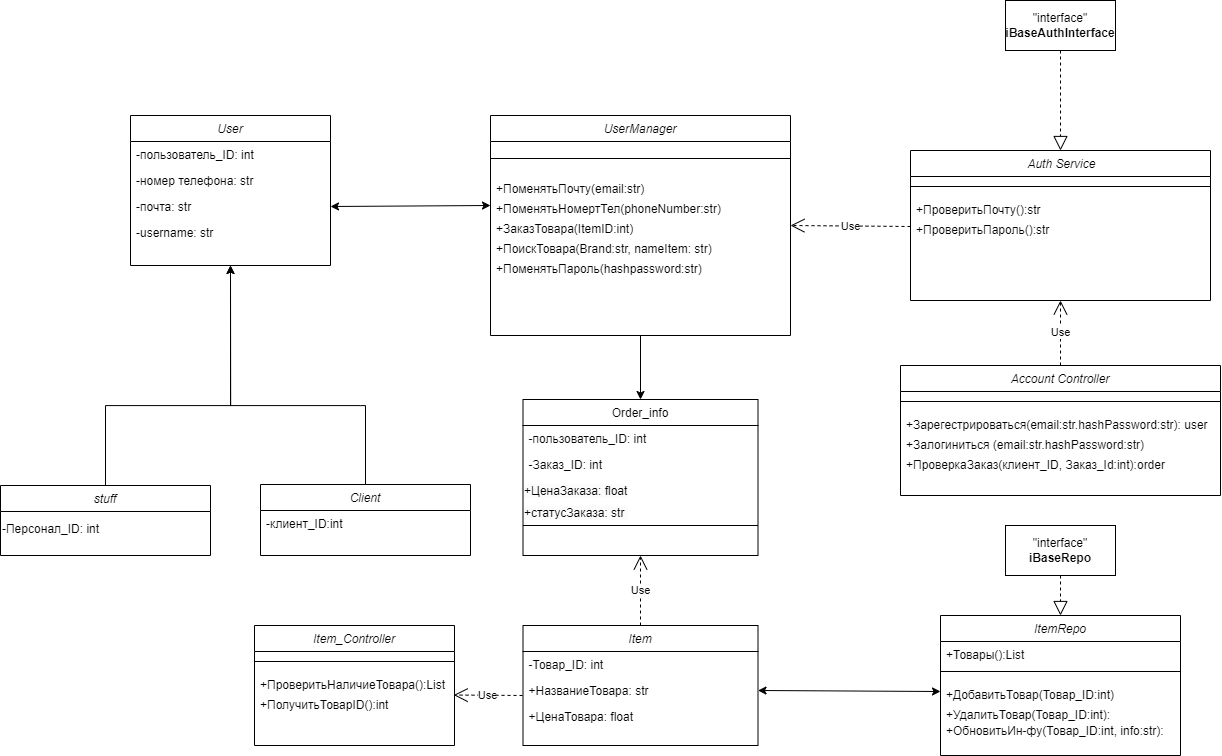

The diagram above was exported from draw.io. Its source (the exported page's mxGraphModel, read from the mxfile embedded in the PNG):
<mxGraphModel dx="2863" dy="789" grid="1" gridSize="10" guides="1" tooltips="1" connect="1" arrows="1" fold="1" page="1" pageScale="1" pageWidth="827" pageHeight="1169" math="0" shadow="0">
  <root>
    <mxCell id="WIyWlLk6GJQsqaUBKTNV-0" />
    <mxCell id="WIyWlLk6GJQsqaUBKTNV-1" parent="WIyWlLk6GJQsqaUBKTNV-0" />
    <mxCell id="soWW_ZqdvupLJVpwj8kI-0" value="User" style="swimlane;fontStyle=2;align=center;verticalAlign=top;childLayout=stackLayout;horizontal=1;startSize=26;horizontalStack=0;resizeParent=1;resizeLast=0;collapsible=1;marginBottom=0;rounded=0;shadow=0;strokeWidth=1;" parent="WIyWlLk6GJQsqaUBKTNV-1" vertex="1">
      <mxGeometry x="90" y="700" width="200" height="150" as="geometry">
        <mxRectangle x="200" y="60" width="160" height="26" as="alternateBounds" />
      </mxGeometry>
    </mxCell>
    <mxCell id="soWW_ZqdvupLJVpwj8kI-93" value="-пользователь_ID: int" style="text;align=left;verticalAlign=top;spacingLeft=4;spacingRight=4;overflow=hidden;rotatable=0;points=[[0,0.5],[1,0.5]];portConstraint=eastwest;rounded=0;shadow=0;html=0;" parent="soWW_ZqdvupLJVpwj8kI-0" vertex="1">
      <mxGeometry y="26" width="200" height="26" as="geometry" />
    </mxCell>
    <mxCell id="Kl_dRkSv7i4Bv8vPfmTF-8" value="-номер телефона: str" style="text;align=left;verticalAlign=top;spacingLeft=4;spacingRight=4;overflow=hidden;rotatable=0;points=[[0,0.5],[1,0.5]];portConstraint=eastwest;rounded=0;shadow=0;html=0;" parent="soWW_ZqdvupLJVpwj8kI-0" vertex="1">
      <mxGeometry y="52" width="200" height="26" as="geometry" />
    </mxCell>
    <mxCell id="Kl_dRkSv7i4Bv8vPfmTF-9" value="-почта: str" style="text;align=left;verticalAlign=top;spacingLeft=4;spacingRight=4;overflow=hidden;rotatable=0;points=[[0,0.5],[1,0.5]];portConstraint=eastwest;rounded=0;shadow=0;html=0;" parent="soWW_ZqdvupLJVpwj8kI-0" vertex="1">
      <mxGeometry y="78" width="200" height="26" as="geometry" />
    </mxCell>
    <mxCell id="soWW_ZqdvupLJVpwj8kI-2" value="-username: str" style="text;align=left;verticalAlign=top;spacingLeft=4;spacingRight=4;overflow=hidden;rotatable=0;points=[[0,0.5],[1,0.5]];portConstraint=eastwest;" parent="soWW_ZqdvupLJVpwj8kI-0" vertex="1">
      <mxGeometry y="104" width="200" height="26" as="geometry" />
    </mxCell>
    <mxCell id="wOOfgnsHMAA_3vp998aU-0" style="edgeStyle=orthogonalEdgeStyle;rounded=0;orthogonalLoop=1;jettySize=auto;html=1;exitX=0.5;exitY=0;exitDx=0;exitDy=0;entryX=0.5;entryY=1;entryDx=0;entryDy=0;" parent="WIyWlLk6GJQsqaUBKTNV-1" source="soWW_ZqdvupLJVpwj8kI-10" target="soWW_ZqdvupLJVpwj8kI-0" edge="1">
      <mxGeometry relative="1" as="geometry">
        <mxPoint x="130" y="910" as="targetPoint" />
        <Array as="points">
          <mxPoint x="65" y="990" />
          <mxPoint x="190" y="990" />
        </Array>
      </mxGeometry>
    </mxCell>
    <mxCell id="soWW_ZqdvupLJVpwj8kI-10" value="stuff" style="swimlane;fontStyle=2;align=center;verticalAlign=top;childLayout=stackLayout;horizontal=1;startSize=26;horizontalStack=0;resizeParent=1;resizeLast=0;collapsible=1;marginBottom=0;rounded=0;shadow=0;strokeWidth=1;" parent="WIyWlLk6GJQsqaUBKTNV-1" vertex="1">
      <mxGeometry x="-40" y="1070" width="210" height="70" as="geometry">
        <mxRectangle x="200" y="60" width="160" height="26" as="alternateBounds" />
      </mxGeometry>
    </mxCell>
    <mxCell id="wOOfgnsHMAA_3vp998aU-1" style="edgeStyle=orthogonalEdgeStyle;rounded=0;orthogonalLoop=1;jettySize=auto;html=1;exitX=0.5;exitY=0;exitDx=0;exitDy=0;entryX=0.5;entryY=1;entryDx=0;entryDy=0;" parent="WIyWlLk6GJQsqaUBKTNV-1" source="soWW_ZqdvupLJVpwj8kI-19" target="soWW_ZqdvupLJVpwj8kI-0" edge="1">
      <mxGeometry relative="1" as="geometry">
        <Array as="points">
          <mxPoint x="320" y="990" />
          <mxPoint x="160" y="990" />
        </Array>
      </mxGeometry>
    </mxCell>
    <mxCell id="soWW_ZqdvupLJVpwj8kI-19" value="Client" style="swimlane;fontStyle=2;align=center;verticalAlign=top;childLayout=stackLayout;horizontal=1;startSize=26;horizontalStack=0;resizeParent=1;resizeLast=0;collapsible=1;marginBottom=0;rounded=0;shadow=0;strokeWidth=1;" parent="WIyWlLk6GJQsqaUBKTNV-1" vertex="1">
      <mxGeometry x="220" y="1069" width="210" height="71" as="geometry">
        <mxRectangle x="200" y="60" width="160" height="26" as="alternateBounds" />
      </mxGeometry>
    </mxCell>
    <mxCell id="soWW_ZqdvupLJVpwj8kI-96" value="-клиент_ID:int" style="text;align=left;verticalAlign=top;spacingLeft=4;spacingRight=4;overflow=hidden;rotatable=0;points=[[0,0.5],[1,0.5]];portConstraint=eastwest;rounded=0;shadow=0;html=0;" parent="soWW_ZqdvupLJVpwj8kI-19" vertex="1">
      <mxGeometry y="26" width="210" height="26" as="geometry" />
    </mxCell>
    <mxCell id="soWW_ZqdvupLJVpwj8kI-28" value="Account Controller" style="swimlane;fontStyle=2;align=center;verticalAlign=top;childLayout=stackLayout;horizontal=1;startSize=26;horizontalStack=0;resizeParent=1;resizeLast=0;collapsible=1;marginBottom=0;rounded=0;shadow=0;strokeWidth=1;" parent="WIyWlLk6GJQsqaUBKTNV-1" vertex="1">
      <mxGeometry x="860" y="950" width="320" height="130" as="geometry">
        <mxRectangle x="200" y="60" width="160" height="26" as="alternateBounds" />
      </mxGeometry>
    </mxCell>
    <mxCell id="soWW_ZqdvupLJVpwj8kI-33" value="" style="line;html=1;strokeWidth=1;align=left;verticalAlign=middle;spacingTop=-1;spacingLeft=3;spacingRight=3;rotatable=0;labelPosition=right;points=[];portConstraint=eastwest;" parent="soWW_ZqdvupLJVpwj8kI-28" vertex="1">
      <mxGeometry y="26" width="320" height="20" as="geometry" />
    </mxCell>
    <mxCell id="V9ZScb2qb3HOwf3Ne4Lk-30" value="+Зарегестрироваться(email:str.hashPassword:str): user" style="text;align=left;verticalAlign=top;spacingLeft=4;spacingRight=4;overflow=hidden;rotatable=0;points=[[0,0.5],[1,0.5]];portConstraint=eastwest;" parent="soWW_ZqdvupLJVpwj8kI-28" vertex="1">
      <mxGeometry y="46" width="320" height="20" as="geometry" />
    </mxCell>
    <mxCell id="V9ZScb2qb3HOwf3Ne4Lk-31" value="+Залогиниться (email:str.hashPassword:str)&#10;" style="text;align=left;verticalAlign=top;spacingLeft=4;spacingRight=4;overflow=hidden;rotatable=0;points=[[0,0.5],[1,0.5]];portConstraint=eastwest;" parent="soWW_ZqdvupLJVpwj8kI-28" vertex="1">
      <mxGeometry y="66" width="320" height="20" as="geometry" />
    </mxCell>
    <mxCell id="soWW_ZqdvupLJVpwj8kI-112" value="+ПроверкаЗаказ(клиент_ID, Заказ_Id:int):order" style="text;align=left;verticalAlign=top;spacingLeft=4;spacingRight=4;overflow=hidden;rotatable=0;points=[[0,0.5],[1,0.5]];portConstraint=eastwest;" parent="soWW_ZqdvupLJVpwj8kI-28" vertex="1">
      <mxGeometry y="86" width="320" height="24" as="geometry" />
    </mxCell>
    <mxCell id="soWW_ZqdvupLJVpwj8kI-52" value="Order_info" style="swimlane;fontStyle=0;align=center;verticalAlign=top;childLayout=stackLayout;horizontal=1;startSize=26;horizontalStack=0;resizeParent=1;resizeLast=0;collapsible=1;marginBottom=0;rounded=0;shadow=0;strokeWidth=1;" parent="WIyWlLk6GJQsqaUBKTNV-1" vertex="1">
      <mxGeometry x="482.5" y="984" width="235" height="156" as="geometry">
        <mxRectangle x="550" y="140" width="160" height="26" as="alternateBounds" />
      </mxGeometry>
    </mxCell>
    <mxCell id="soWW_ZqdvupLJVpwj8kI-1" value="-пользователь_ID: int" style="text;align=left;verticalAlign=top;spacingLeft=4;spacingRight=4;overflow=hidden;rotatable=0;points=[[0,0.5],[1,0.5]];portConstraint=eastwest;rounded=0;shadow=0;html=0;" parent="soWW_ZqdvupLJVpwj8kI-52" vertex="1">
      <mxGeometry y="26" width="235" height="26" as="geometry" />
    </mxCell>
    <mxCell id="soWW_ZqdvupLJVpwj8kI-61" value="-Заказ_ID: int" style="text;align=left;verticalAlign=top;spacingLeft=4;spacingRight=4;overflow=hidden;rotatable=0;points=[[0,0.5],[1,0.5]];portConstraint=eastwest;rounded=0;shadow=0;html=0;" parent="soWW_ZqdvupLJVpwj8kI-52" vertex="1">
      <mxGeometry y="52" width="235" height="26" as="geometry" />
    </mxCell>
    <mxCell id="dScIf7PpdfxdGwLjdsUy-14" value="&lt;span style=&quot;color: rgb(0, 0, 0); font-family: Helvetica; font-size: 12px; font-style: normal; font-variant-ligatures: normal; font-variant-caps: normal; font-weight: 400; letter-spacing: normal; orphans: 2; text-align: left; text-indent: 0px; text-transform: none; widows: 2; word-spacing: 0px; -webkit-text-stroke-width: 0px; background-color: rgb(251, 251, 251); text-decoration-thickness: initial; text-decoration-style: initial; text-decoration-color: initial; float: none; display: inline !important;&quot;&gt;+ЦенаЗаказа: float&lt;/span&gt;" style="text;whiteSpace=wrap;html=1;" parent="soWW_ZqdvupLJVpwj8kI-52" vertex="1">
      <mxGeometry y="78" width="235" height="22" as="geometry" />
    </mxCell>
    <mxCell id="wOOfgnsHMAA_3vp998aU-41" value="&lt;span style=&quot;color: rgb(0, 0, 0); font-family: Helvetica; font-size: 12px; font-style: normal; font-variant-ligatures: normal; font-variant-caps: normal; font-weight: 400; letter-spacing: normal; orphans: 2; text-align: left; text-indent: 0px; text-transform: none; widows: 2; word-spacing: 0px; -webkit-text-stroke-width: 0px; background-color: rgb(251, 251, 251); text-decoration-thickness: initial; text-decoration-style: initial; text-decoration-color: initial; float: none; display: inline !important;&quot;&gt;+статусЗаказа: str&amp;nbsp;&lt;br&gt;&lt;/span&gt;" style="text;whiteSpace=wrap;html=1;" parent="soWW_ZqdvupLJVpwj8kI-52" vertex="1">
      <mxGeometry y="100" width="235" height="22" as="geometry" />
    </mxCell>
    <mxCell id="soWW_ZqdvupLJVpwj8kI-58" value="" style="line;html=1;strokeWidth=1;align=left;verticalAlign=middle;spacingTop=-1;spacingLeft=3;spacingRight=3;rotatable=0;labelPosition=right;points=[];portConstraint=eastwest;" parent="soWW_ZqdvupLJVpwj8kI-52" vertex="1">
      <mxGeometry y="122" width="235" height="8" as="geometry" />
    </mxCell>
    <mxCell id="soWW_ZqdvupLJVpwj8kI-70" value="Item_Controller" style="swimlane;fontStyle=2;align=center;verticalAlign=top;childLayout=stackLayout;horizontal=1;startSize=26;horizontalStack=0;resizeParent=1;resizeLast=0;collapsible=1;marginBottom=0;rounded=0;shadow=0;strokeWidth=1;" parent="WIyWlLk6GJQsqaUBKTNV-1" vertex="1">
      <mxGeometry x="214" y="1210" width="200" height="120" as="geometry">
        <mxRectangle x="200" y="60" width="160" height="26" as="alternateBounds" />
      </mxGeometry>
    </mxCell>
    <mxCell id="soWW_ZqdvupLJVpwj8kI-74" value="" style="line;html=1;strokeWidth=1;align=left;verticalAlign=middle;spacingTop=-1;spacingLeft=3;spacingRight=3;rotatable=0;labelPosition=right;points=[];portConstraint=eastwest;" parent="soWW_ZqdvupLJVpwj8kI-70" vertex="1">
      <mxGeometry y="26" width="200" height="20" as="geometry" />
    </mxCell>
    <mxCell id="wOOfgnsHMAA_3vp998aU-32" value="+ПроверитьНаличиеТовара():List" style="text;align=left;verticalAlign=top;spacingLeft=4;spacingRight=4;overflow=hidden;rotatable=0;points=[[0,0.5],[1,0.5]];portConstraint=eastwest;" parent="soWW_ZqdvupLJVpwj8kI-70" vertex="1">
      <mxGeometry y="46" width="200" height="20" as="geometry" />
    </mxCell>
    <mxCell id="soWW_ZqdvupLJVpwj8kI-76" value="+ПолучитьТоварID():int&#10;" style="text;align=left;verticalAlign=top;spacingLeft=4;spacingRight=4;overflow=hidden;rotatable=0;points=[[0,0.5],[1,0.5]];portConstraint=eastwest;" parent="soWW_ZqdvupLJVpwj8kI-70" vertex="1">
      <mxGeometry y="66" width="200" height="16" as="geometry" />
    </mxCell>
    <mxCell id="V9ZScb2qb3HOwf3Ne4Lk-1" value="-Персонал_ID: int" style="text;whiteSpace=wrap;html=1;" parent="WIyWlLk6GJQsqaUBKTNV-1" vertex="1">
      <mxGeometry x="-40" y="1100" width="210" height="40" as="geometry" />
    </mxCell>
    <mxCell id="V9ZScb2qb3HOwf3Ne4Lk-2" value=" Auth Service" style="swimlane;fontStyle=2;align=center;verticalAlign=top;childLayout=stackLayout;horizontal=1;startSize=26;horizontalStack=0;resizeParent=1;resizeLast=0;collapsible=1;marginBottom=0;rounded=0;shadow=0;strokeWidth=1;" parent="WIyWlLk6GJQsqaUBKTNV-1" vertex="1">
      <mxGeometry x="870" y="735" width="300" height="150" as="geometry">
        <mxRectangle x="200" y="60" width="160" height="26" as="alternateBounds" />
      </mxGeometry>
    </mxCell>
    <mxCell id="V9ZScb2qb3HOwf3Ne4Lk-3" value="" style="line;html=1;strokeWidth=1;align=left;verticalAlign=middle;spacingTop=-1;spacingLeft=3;spacingRight=3;rotatable=0;labelPosition=right;points=[];portConstraint=eastwest;" parent="V9ZScb2qb3HOwf3Ne4Lk-2" vertex="1">
      <mxGeometry y="26" width="300" height="20" as="geometry" />
    </mxCell>
    <mxCell id="V9ZScb2qb3HOwf3Ne4Lk-6" value="+ПроверитьПочту():str" style="text;align=left;verticalAlign=top;spacingLeft=4;spacingRight=4;overflow=hidden;rotatable=0;points=[[0,0.5],[1,0.5]];portConstraint=eastwest;" parent="V9ZScb2qb3HOwf3Ne4Lk-2" vertex="1">
      <mxGeometry y="46" width="300" height="20" as="geometry" />
    </mxCell>
    <mxCell id="V9ZScb2qb3HOwf3Ne4Lk-7" value="+ПроверитьПароль():str" style="text;align=left;verticalAlign=top;spacingLeft=4;spacingRight=4;overflow=hidden;rotatable=0;points=[[0,0.5],[1,0.5]];portConstraint=eastwest;" parent="V9ZScb2qb3HOwf3Ne4Lk-2" vertex="1">
      <mxGeometry y="66" width="300" height="20" as="geometry" />
    </mxCell>
    <mxCell id="agISWGrfsP1nlsGl8aUe-1" style="edgeStyle=orthogonalEdgeStyle;rounded=0;orthogonalLoop=1;jettySize=auto;html=1;entryX=0.5;entryY=0;entryDx=0;entryDy=0;" edge="1" parent="WIyWlLk6GJQsqaUBKTNV-1" source="V9ZScb2qb3HOwf3Ne4Lk-8" target="soWW_ZqdvupLJVpwj8kI-52">
      <mxGeometry relative="1" as="geometry" />
    </mxCell>
    <mxCell id="V9ZScb2qb3HOwf3Ne4Lk-8" value="UserManager" style="swimlane;fontStyle=2;align=center;verticalAlign=top;childLayout=stackLayout;horizontal=1;startSize=26;horizontalStack=0;resizeParent=1;resizeLast=0;collapsible=1;marginBottom=0;rounded=0;shadow=0;strokeWidth=1;" parent="WIyWlLk6GJQsqaUBKTNV-1" vertex="1">
      <mxGeometry x="450" y="700" width="300" height="220" as="geometry">
        <mxRectangle x="200" y="60" width="160" height="26" as="alternateBounds" />
      </mxGeometry>
    </mxCell>
    <mxCell id="V9ZScb2qb3HOwf3Ne4Lk-9" value="" style="line;html=1;strokeWidth=1;align=left;verticalAlign=middle;spacingTop=-1;spacingLeft=3;spacingRight=3;rotatable=0;labelPosition=right;points=[];portConstraint=eastwest;" parent="V9ZScb2qb3HOwf3Ne4Lk-8" vertex="1">
      <mxGeometry y="26" width="300" height="34" as="geometry" />
    </mxCell>
    <mxCell id="soWW_ZqdvupLJVpwj8kI-44" value="+ПоменятьПочту(email:str)" style="text;align=left;verticalAlign=top;spacingLeft=4;spacingRight=4;overflow=hidden;rotatable=0;points=[[0,0.5],[1,0.5]];portConstraint=eastwest;" parent="V9ZScb2qb3HOwf3Ne4Lk-8" vertex="1">
      <mxGeometry y="60" width="300" height="20" as="geometry" />
    </mxCell>
    <mxCell id="soWW_ZqdvupLJVpwj8kI-39" value="+ПоменятьНомертТел(phoneNumber:str)" style="text;align=left;verticalAlign=top;spacingLeft=4;spacingRight=4;overflow=hidden;rotatable=0;points=[[0,0.5],[1,0.5]];portConstraint=eastwest;" parent="V9ZScb2qb3HOwf3Ne4Lk-8" vertex="1">
      <mxGeometry y="80" width="300" height="20" as="geometry" />
    </mxCell>
    <mxCell id="qEnKGv2Pgiy5AY8Zu4gK-1" value="+ЗаказТовара(ItemID:int)" style="text;align=left;verticalAlign=top;spacingLeft=4;spacingRight=4;overflow=hidden;rotatable=0;points=[[0,0.5],[1,0.5]];portConstraint=eastwest;" parent="V9ZScb2qb3HOwf3Ne4Lk-8" vertex="1">
      <mxGeometry y="100" width="300" height="20" as="geometry" />
    </mxCell>
    <mxCell id="V9ZScb2qb3HOwf3Ne4Lk-57" value="+ПоискТовара(Brand:str, nameItem: str)" style="text;align=left;verticalAlign=top;spacingLeft=4;spacingRight=4;overflow=hidden;rotatable=0;points=[[0,0.5],[1,0.5]];portConstraint=eastwest;" parent="V9ZScb2qb3HOwf3Ne4Lk-8" vertex="1">
      <mxGeometry y="120" width="300" height="20" as="geometry" />
    </mxCell>
    <mxCell id="V9ZScb2qb3HOwf3Ne4Lk-28" value="+ПоменятьПароль(hashpassword:str)" style="text;align=left;verticalAlign=top;spacingLeft=4;spacingRight=4;overflow=hidden;rotatable=0;points=[[0,0.5],[1,0.5]];portConstraint=eastwest;" parent="V9ZScb2qb3HOwf3Ne4Lk-8" vertex="1">
      <mxGeometry y="140" width="300" height="20" as="geometry" />
    </mxCell>
    <mxCell id="V9ZScb2qb3HOwf3Ne4Lk-14" value="" style="endArrow=classic;startArrow=classic;html=1;rounded=0;exitX=1;exitY=0.5;exitDx=0;exitDy=0;entryX=0;entryY=0.5;entryDx=0;entryDy=0;" parent="WIyWlLk6GJQsqaUBKTNV-1" source="Kl_dRkSv7i4Bv8vPfmTF-9" target="soWW_ZqdvupLJVpwj8kI-39" edge="1">
      <mxGeometry width="50" height="50" relative="1" as="geometry">
        <mxPoint x="550" y="980" as="sourcePoint" />
        <mxPoint x="500.3000000000002" y="780.3" as="targetPoint" />
      </mxGeometry>
    </mxCell>
    <mxCell id="V9ZScb2qb3HOwf3Ne4Lk-15" value="Use" style="endArrow=open;endSize=12;dashed=1;html=1;rounded=0;exitX=0;exitY=0.5;exitDx=0;exitDy=0;entryX=1;entryY=0.5;entryDx=0;entryDy=0;" parent="WIyWlLk6GJQsqaUBKTNV-1" source="V9ZScb2qb3HOwf3Ne4Lk-7" target="qEnKGv2Pgiy5AY8Zu4gK-1" edge="1">
      <mxGeometry width="160" relative="1" as="geometry">
        <mxPoint x="951" y="816" as="sourcePoint" />
        <mxPoint x="840" y="790" as="targetPoint" />
      </mxGeometry>
    </mxCell>
    <mxCell id="V9ZScb2qb3HOwf3Ne4Lk-26" value="&lt;div&gt;&quot;interface&quot;&lt;/div&gt;&lt;div&gt;&lt;b&gt;iBaseAuthInterface&lt;/b&gt;&lt;br&gt;&lt;/div&gt;" style="html=1;whiteSpace=wrap;" parent="WIyWlLk6GJQsqaUBKTNV-1" vertex="1">
      <mxGeometry x="965" y="585" width="110" height="50" as="geometry" />
    </mxCell>
    <mxCell id="V9ZScb2qb3HOwf3Ne4Lk-35" value="&lt;div&gt;&quot;interface&quot;&lt;/div&gt;&lt;div&gt;&lt;b&gt;iBaseRepo&lt;/b&gt;&lt;br&gt;&lt;/div&gt;" style="html=1;whiteSpace=wrap;" parent="WIyWlLk6GJQsqaUBKTNV-1" vertex="1">
      <mxGeometry x="965" y="1110" width="110" height="50" as="geometry" />
    </mxCell>
    <mxCell id="V9ZScb2qb3HOwf3Ne4Lk-52" value="Use" style="endArrow=open;endSize=12;dashed=1;html=1;rounded=0;entryX=0.996;entryY=0.222;entryDx=0;entryDy=0;entryPerimeter=0;exitX=-0.002;exitY=0.692;exitDx=0;exitDy=0;exitPerimeter=0;" parent="WIyWlLk6GJQsqaUBKTNV-1" source="wOOfgnsHMAA_3vp998aU-2" target="soWW_ZqdvupLJVpwj8kI-76" edge="1">
      <mxGeometry width="160" relative="1" as="geometry">
        <mxPoint x="482" y="1275" as="sourcePoint" />
        <mxPoint x="410" y="1284" as="targetPoint" />
        <Array as="points" />
      </mxGeometry>
    </mxCell>
    <mxCell id="dScIf7PpdfxdGwLjdsUy-2" value="ItemRepo" style="swimlane;fontStyle=2;align=center;verticalAlign=top;childLayout=stackLayout;horizontal=1;startSize=26;horizontalStack=0;resizeParent=1;resizeLast=0;collapsible=1;marginBottom=0;rounded=0;shadow=0;strokeWidth=1;" parent="WIyWlLk6GJQsqaUBKTNV-1" vertex="1">
      <mxGeometry x="900" y="1200" width="240" height="140" as="geometry">
        <mxRectangle x="200" y="60" width="160" height="26" as="alternateBounds" />
      </mxGeometry>
    </mxCell>
    <mxCell id="dScIf7PpdfxdGwLjdsUy-7" value="+Товары():List" style="text;align=left;verticalAlign=top;spacingLeft=4;spacingRight=4;overflow=hidden;rotatable=0;points=[[0,0.5],[1,0.5]];portConstraint=eastwest;" parent="dScIf7PpdfxdGwLjdsUy-2" vertex="1">
      <mxGeometry y="26" width="240" height="20" as="geometry" />
    </mxCell>
    <mxCell id="dScIf7PpdfxdGwLjdsUy-3" value="" style="line;html=1;strokeWidth=1;align=left;verticalAlign=middle;spacingTop=-1;spacingLeft=3;spacingRight=3;rotatable=0;labelPosition=right;points=[];portConstraint=eastwest;" parent="dScIf7PpdfxdGwLjdsUy-2" vertex="1">
      <mxGeometry y="46" width="240" height="20" as="geometry" />
    </mxCell>
    <mxCell id="dScIf7PpdfxdGwLjdsUy-4" value="+ДобавитьТовар(Товар_ID:int)" style="text;align=left;verticalAlign=top;spacingLeft=4;spacingRight=4;overflow=hidden;rotatable=0;points=[[0,0.5],[1,0.5]];portConstraint=eastwest;" parent="dScIf7PpdfxdGwLjdsUy-2" vertex="1">
      <mxGeometry y="66" width="240" height="20" as="geometry" />
    </mxCell>
    <mxCell id="dScIf7PpdfxdGwLjdsUy-5" value="+УдалитьТовар(Товар_ID:int):" style="text;align=left;verticalAlign=top;spacingLeft=4;spacingRight=4;overflow=hidden;rotatable=0;points=[[0,0.5],[1,0.5]];portConstraint=eastwest;" parent="dScIf7PpdfxdGwLjdsUy-2" vertex="1">
      <mxGeometry y="86" width="240" height="16" as="geometry" />
    </mxCell>
    <mxCell id="dScIf7PpdfxdGwLjdsUy-6" value="+ОбновитьИн-фу(Товар_ID:int, info:str):" style="text;align=left;verticalAlign=top;spacingLeft=4;spacingRight=4;overflow=hidden;rotatable=0;points=[[0,0.5],[1,0.5]];portConstraint=eastwest;" parent="dScIf7PpdfxdGwLjdsUy-2" vertex="1">
      <mxGeometry y="102" width="240" height="16" as="geometry" />
    </mxCell>
    <mxCell id="dScIf7PpdfxdGwLjdsUy-12" value="" style="endArrow=classic;startArrow=classic;html=1;rounded=0;exitX=0;exitY=0.5;exitDx=0;exitDy=0;entryX=1;entryY=0.5;entryDx=0;entryDy=0;" parent="WIyWlLk6GJQsqaUBKTNV-1" source="dScIf7PpdfxdGwLjdsUy-4" target="wOOfgnsHMAA_3vp998aU-2" edge="1">
      <mxGeometry width="50" height="50" relative="1" as="geometry">
        <mxPoint x="-340" y="1581" as="sourcePoint" />
        <mxPoint x="-130" y="1510" as="targetPoint" />
        <Array as="points" />
      </mxGeometry>
    </mxCell>
    <mxCell id="dScIf7PpdfxdGwLjdsUy-26" value="Use" style="endArrow=open;endSize=12;dashed=1;html=1;rounded=0;entryX=0.5;entryY=1;entryDx=0;entryDy=0;exitX=0.5;exitY=0;exitDx=0;exitDy=0;" parent="WIyWlLk6GJQsqaUBKTNV-1" source="soWW_ZqdvupLJVpwj8kI-28" target="V9ZScb2qb3HOwf3Ne4Lk-2" edge="1">
      <mxGeometry width="160" relative="1" as="geometry">
        <mxPoint x="1250" y="820" as="sourcePoint" />
        <mxPoint x="1150" y="890" as="targetPoint" />
      </mxGeometry>
    </mxCell>
    <mxCell id="dScIf7PpdfxdGwLjdsUy-42" value="" style="endArrow=block;dashed=1;endFill=0;endSize=12;html=1;rounded=0;exitX=0.5;exitY=1;exitDx=0;exitDy=0;entryX=0.5;entryY=0;entryDx=0;entryDy=0;" parent="WIyWlLk6GJQsqaUBKTNV-1" source="V9ZScb2qb3HOwf3Ne4Lk-35" target="dScIf7PpdfxdGwLjdsUy-2" edge="1">
      <mxGeometry width="160" relative="1" as="geometry">
        <mxPoint x="590" y="1380" as="sourcePoint" />
        <mxPoint x="750" y="1380" as="targetPoint" />
      </mxGeometry>
    </mxCell>
    <mxCell id="dScIf7PpdfxdGwLjdsUy-44" value="Use" style="endArrow=open;endSize=12;dashed=1;html=1;rounded=0;entryX=0.5;entryY=1;entryDx=0;entryDy=0;exitX=0.5;exitY=0;exitDx=0;exitDy=0;" parent="WIyWlLk6GJQsqaUBKTNV-1" source="soWW_ZqdvupLJVpwj8kI-62" target="soWW_ZqdvupLJVpwj8kI-52" edge="1">
      <mxGeometry width="160" relative="1" as="geometry">
        <mxPoint x="950" y="1764" as="sourcePoint" />
        <mxPoint x="935" y="1680" as="targetPoint" />
        <Array as="points" />
      </mxGeometry>
    </mxCell>
    <mxCell id="dScIf7PpdfxdGwLjdsUy-45" value="" style="endArrow=block;dashed=1;endFill=0;endSize=12;html=1;rounded=0;entryX=0.5;entryY=0;entryDx=0;entryDy=0;exitX=0.5;exitY=1;exitDx=0;exitDy=0;" parent="WIyWlLk6GJQsqaUBKTNV-1" source="V9ZScb2qb3HOwf3Ne4Lk-26" target="V9ZScb2qb3HOwf3Ne4Lk-2" edge="1">
      <mxGeometry width="160" relative="1" as="geometry">
        <mxPoint x="1080" y="650" as="sourcePoint" />
        <mxPoint x="1150" y="620" as="targetPoint" />
      </mxGeometry>
    </mxCell>
    <mxCell id="soWW_ZqdvupLJVpwj8kI-62" value="Item" style="swimlane;fontStyle=2;align=center;verticalAlign=top;childLayout=stackLayout;horizontal=1;startSize=26;horizontalStack=0;resizeParent=1;resizeLast=0;collapsible=1;marginBottom=0;rounded=0;shadow=0;strokeWidth=1;" parent="WIyWlLk6GJQsqaUBKTNV-1" vertex="1">
      <mxGeometry x="482.5" y="1210" width="235" height="120" as="geometry">
        <mxRectangle x="200" y="60" width="160" height="26" as="alternateBounds" />
      </mxGeometry>
    </mxCell>
    <mxCell id="soWW_ZqdvupLJVpwj8kI-63" value="-Товар_ID: int" style="text;align=left;verticalAlign=top;spacingLeft=4;spacingRight=4;overflow=hidden;rotatable=0;points=[[0,0.5],[1,0.5]];portConstraint=eastwest;rounded=0;shadow=0;html=0;" parent="soWW_ZqdvupLJVpwj8kI-62" vertex="1">
      <mxGeometry y="26" width="235" height="26" as="geometry" />
    </mxCell>
    <mxCell id="wOOfgnsHMAA_3vp998aU-2" value="+НазваниеТовара: str" style="text;align=left;verticalAlign=top;spacingLeft=4;spacingRight=4;overflow=hidden;rotatable=0;points=[[0,0.5],[1,0.5]];portConstraint=eastwest;" parent="soWW_ZqdvupLJVpwj8kI-62" vertex="1">
      <mxGeometry y="52" width="235" height="26" as="geometry" />
    </mxCell>
    <mxCell id="wOOfgnsHMAA_3vp998aU-34" value="+ЦенаТовара: float" style="text;align=left;verticalAlign=top;spacingLeft=4;spacingRight=4;overflow=hidden;rotatable=0;points=[[0,0.5],[1,0.5]];portConstraint=eastwest;" parent="soWW_ZqdvupLJVpwj8kI-62" vertex="1">
      <mxGeometry y="78" width="235" height="26" as="geometry" />
    </mxCell>
  </root>
</mxGraphModel>